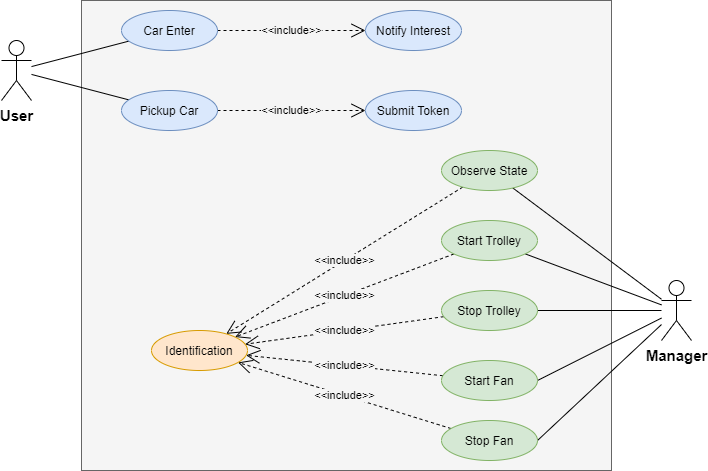

The diagram above was exported from draw.io. Its source (the exported page's mxGraphModel, read from the mxfile embedded in the PNG):
<mxGraphModel dx="782" dy="497" grid="1" gridSize="10" guides="1" tooltips="1" connect="1" arrows="1" fold="1" page="1" pageScale="1" pageWidth="827" pageHeight="1169" math="0" shadow="0">
  <root>
    <mxCell id="0" />
    <mxCell id="1" parent="0" />
    <mxCell id="9JSOB_7-f8VlLuVNg0SL-14" value="" style="rounded=0;whiteSpace=wrap;html=1;fillColor=#f5f5f5;strokeColor=#666666;fontColor=#333333;" parent="1" vertex="1">
      <mxGeometry x="130" y="10" width="530" height="470" as="geometry" />
    </mxCell>
    <mxCell id="9JSOB_7-f8VlLuVNg0SL-18" style="edgeStyle=none;rounded=0;orthogonalLoop=1;jettySize=auto;html=1;endArrow=none;endFill=0;" parent="1" source="9JSOB_7-f8VlLuVNg0SL-2" target="9JSOB_7-f8VlLuVNg0SL-5" edge="1">
      <mxGeometry relative="1" as="geometry" />
    </mxCell>
    <mxCell id="9JSOB_7-f8VlLuVNg0SL-20" style="rounded=0;orthogonalLoop=1;jettySize=auto;html=1;endArrow=none;endFill=0;" parent="1" source="9JSOB_7-f8VlLuVNg0SL-2" target="9JSOB_7-f8VlLuVNg0SL-7" edge="1">
      <mxGeometry relative="1" as="geometry" />
    </mxCell>
    <mxCell id="9JSOB_7-f8VlLuVNg0SL-2" value="&lt;b&gt;&lt;font style=&quot;font-size: 15px&quot;&gt;User&lt;/font&gt;&lt;/b&gt;" style="shape=umlActor;verticalLabelPosition=bottom;verticalAlign=top;html=1;" parent="1" vertex="1">
      <mxGeometry x="50" y="50" width="30" height="60" as="geometry" />
    </mxCell>
    <mxCell id="9JSOB_7-f8VlLuVNg0SL-21" style="rounded=0;orthogonalLoop=1;jettySize=auto;html=1;endArrow=none;endFill=0;" parent="1" source="9JSOB_7-f8VlLuVNg0SL-3" target="9JSOB_7-f8VlLuVNg0SL-11" edge="1">
      <mxGeometry relative="1" as="geometry">
        <mxPoint x="680" y="252.36287835939333" as="sourcePoint" />
      </mxGeometry>
    </mxCell>
    <mxCell id="9JSOB_7-f8VlLuVNg0SL-22" style="rounded=0;orthogonalLoop=1;jettySize=auto;html=1;endArrow=none;endFill=0;" parent="1" source="9JSOB_7-f8VlLuVNg0SL-3" target="9JSOB_7-f8VlLuVNg0SL-9" edge="1">
      <mxGeometry relative="1" as="geometry">
        <mxPoint x="680" y="259.0215211823338" as="sourcePoint" />
      </mxGeometry>
    </mxCell>
    <mxCell id="9JSOB_7-f8VlLuVNg0SL-23" style="rounded=0;orthogonalLoop=1;jettySize=auto;html=1;entryX=1;entryY=0.5;entryDx=0;entryDy=0;endArrow=none;endFill=0;" parent="1" source="9JSOB_7-f8VlLuVNg0SL-3" target="9JSOB_7-f8VlLuVNg0SL-10" edge="1">
      <mxGeometry relative="1" as="geometry">
        <mxPoint x="680" y="268.2568807339451" as="sourcePoint" />
      </mxGeometry>
    </mxCell>
    <mxCell id="9JSOB_7-f8VlLuVNg0SL-24" style="rounded=0;orthogonalLoop=1;jettySize=auto;html=1;entryX=1;entryY=0.5;entryDx=0;entryDy=0;endArrow=none;endFill=0;" parent="1" source="9JSOB_7-f8VlLuVNg0SL-3" target="9JSOB_7-f8VlLuVNg0SL-8" edge="1">
      <mxGeometry relative="1" as="geometry">
        <mxPoint x="680" y="277.88990825688086" as="sourcePoint" />
      </mxGeometry>
    </mxCell>
    <mxCell id="9JSOB_7-f8VlLuVNg0SL-25" style="rounded=0;orthogonalLoop=1;jettySize=auto;html=1;entryX=1;entryY=0.5;entryDx=0;entryDy=0;endArrow=none;endFill=0;" parent="1" source="9JSOB_7-f8VlLuVNg0SL-3" target="9JSOB_7-f8VlLuVNg0SL-12" edge="1">
      <mxGeometry relative="1" as="geometry">
        <mxPoint x="680" y="286.1467889908257" as="sourcePoint" />
      </mxGeometry>
    </mxCell>
    <mxCell id="9JSOB_7-f8VlLuVNg0SL-3" value="&lt;font style=&quot;font-size: 15px&quot;&gt;&lt;b&gt;Manager&lt;/b&gt;&lt;/font&gt;" style="shape=umlActor;verticalLabelPosition=bottom;verticalAlign=top;html=1;" parent="1" vertex="1">
      <mxGeometry x="710" y="290" width="30" height="60" as="geometry" />
    </mxCell>
    <mxCell id="9JSOB_7-f8VlLuVNg0SL-4" value="Notify Interest" style="ellipse;whiteSpace=wrap;html=1;fillColor=#dae8fc;strokeColor=#6c8ebf;" parent="1" vertex="1">
      <mxGeometry x="414" y="20" width="96" height="40" as="geometry" />
    </mxCell>
    <mxCell id="9JSOB_7-f8VlLuVNg0SL-15" value="&amp;lt;&amp;lt;include&amp;gt;&amp;gt;" style="rounded=0;orthogonalLoop=1;jettySize=auto;html=1;dashed=1;endArrow=open;endFill=0;endSize=12;labelBackgroundColor=#F5F5F5;" parent="1" source="9JSOB_7-f8VlLuVNg0SL-5" target="9JSOB_7-f8VlLuVNg0SL-4" edge="1">
      <mxGeometry relative="1" as="geometry" />
    </mxCell>
    <mxCell id="9JSOB_7-f8VlLuVNg0SL-5" value="Car Enter" style="ellipse;whiteSpace=wrap;html=1;fillColor=#dae8fc;strokeColor=#6c8ebf;" parent="1" vertex="1">
      <mxGeometry x="170" y="20" width="96" height="40" as="geometry" />
    </mxCell>
    <mxCell id="9JSOB_7-f8VlLuVNg0SL-6" value="Submit Token" style="ellipse;whiteSpace=wrap;html=1;fillColor=#dae8fc;strokeColor=#6c8ebf;" parent="1" vertex="1">
      <mxGeometry x="414" y="100" width="96" height="40" as="geometry" />
    </mxCell>
    <mxCell id="9JSOB_7-f8VlLuVNg0SL-16" value="&amp;lt;&amp;lt;include&amp;gt;&amp;gt;" style="rounded=0;orthogonalLoop=1;jettySize=auto;html=1;dashed=1;endArrow=open;endFill=0;endSize=12;labelBackgroundColor=#F5F5F5;" parent="1" source="9JSOB_7-f8VlLuVNg0SL-7" target="9JSOB_7-f8VlLuVNg0SL-6" edge="1">
      <mxGeometry relative="1" as="geometry" />
    </mxCell>
    <mxCell id="9JSOB_7-f8VlLuVNg0SL-7" value="Pickup Car" style="ellipse;whiteSpace=wrap;html=1;fillColor=#dae8fc;strokeColor=#6c8ebf;" parent="1" vertex="1">
      <mxGeometry x="170" y="100" width="96" height="40" as="geometry" />
    </mxCell>
    <mxCell id="9JSOB_7-f8VlLuVNg0SL-29" value="&amp;lt;&amp;lt;include&amp;gt;&amp;gt;" style="edgeStyle=none;rounded=0;orthogonalLoop=1;jettySize=auto;html=1;dashed=1;endArrow=open;endFill=0;endSize=12;labelBackgroundColor=#F5F5F5;" parent="1" source="9JSOB_7-f8VlLuVNg0SL-8" target="9JSOB_7-f8VlLuVNg0SL-13" edge="1">
      <mxGeometry relative="1" as="geometry" />
    </mxCell>
    <mxCell id="9JSOB_7-f8VlLuVNg0SL-8" value="Start Fan" style="ellipse;whiteSpace=wrap;html=1;fillColor=#d5e8d4;strokeColor=#82b366;" parent="1" vertex="1">
      <mxGeometry x="490" y="370" width="96" height="40" as="geometry" />
    </mxCell>
    <mxCell id="9JSOB_7-f8VlLuVNg0SL-27" value="&amp;lt;&amp;lt;include&amp;gt;&amp;gt;" style="edgeStyle=none;rounded=0;orthogonalLoop=1;jettySize=auto;html=1;dashed=1;endArrow=open;endFill=0;endSize=12;labelBackgroundColor=#F5F5F5;" parent="1" source="9JSOB_7-f8VlLuVNg0SL-9" target="9JSOB_7-f8VlLuVNg0SL-13" edge="1">
      <mxGeometry relative="1" as="geometry" />
    </mxCell>
    <mxCell id="9JSOB_7-f8VlLuVNg0SL-9" value="Start Trolley" style="ellipse;whiteSpace=wrap;html=1;fillColor=#d5e8d4;strokeColor=#82b366;" parent="1" vertex="1">
      <mxGeometry x="490" y="230" width="96" height="40" as="geometry" />
    </mxCell>
    <mxCell id="9JSOB_7-f8VlLuVNg0SL-28" value="&amp;lt;&amp;lt;include&amp;gt;&amp;gt;" style="edgeStyle=none;rounded=0;orthogonalLoop=1;jettySize=auto;html=1;dashed=1;endArrow=open;endFill=0;endSize=12;labelBackgroundColor=#F5F5F5;" parent="1" source="9JSOB_7-f8VlLuVNg0SL-10" target="9JSOB_7-f8VlLuVNg0SL-13" edge="1">
      <mxGeometry relative="1" as="geometry" />
    </mxCell>
    <mxCell id="9JSOB_7-f8VlLuVNg0SL-10" value="Stop Trolley" style="ellipse;whiteSpace=wrap;html=1;fillColor=#d5e8d4;strokeColor=#82b366;" parent="1" vertex="1">
      <mxGeometry x="490" y="300" width="96" height="40" as="geometry" />
    </mxCell>
    <mxCell id="9JSOB_7-f8VlLuVNg0SL-26" value="&amp;lt;&amp;lt;include&amp;gt;&amp;gt;" style="rounded=0;orthogonalLoop=1;jettySize=auto;html=1;endArrow=open;endFill=0;dashed=1;endSize=12;labelBackgroundColor=#F5F5F5;" parent="1" source="9JSOB_7-f8VlLuVNg0SL-11" target="9JSOB_7-f8VlLuVNg0SL-13" edge="1">
      <mxGeometry relative="1" as="geometry" />
    </mxCell>
    <mxCell id="9JSOB_7-f8VlLuVNg0SL-11" value="Observe State" style="ellipse;whiteSpace=wrap;html=1;fillColor=#d5e8d4;strokeColor=#82b366;" parent="1" vertex="1">
      <mxGeometry x="490" y="160" width="96" height="40" as="geometry" />
    </mxCell>
    <mxCell id="9JSOB_7-f8VlLuVNg0SL-30" value="&amp;lt;&amp;lt;include&amp;gt;&amp;gt;" style="edgeStyle=none;rounded=0;orthogonalLoop=1;jettySize=auto;html=1;dashed=1;endArrow=open;endFill=0;endSize=12;labelBackgroundColor=#F5F5F5;" parent="1" source="9JSOB_7-f8VlLuVNg0SL-12" target="9JSOB_7-f8VlLuVNg0SL-13" edge="1">
      <mxGeometry relative="1" as="geometry" />
    </mxCell>
    <mxCell id="9JSOB_7-f8VlLuVNg0SL-12" value="Stop Fan" style="ellipse;whiteSpace=wrap;html=1;fillColor=#d5e8d4;strokeColor=#82b366;" parent="1" vertex="1">
      <mxGeometry x="490" y="430" width="96" height="40" as="geometry" />
    </mxCell>
    <mxCell id="9JSOB_7-f8VlLuVNg0SL-13" value="Identification" style="ellipse;whiteSpace=wrap;html=1;fillColor=#ffe6cc;strokeColor=#d79b00;" parent="1" vertex="1">
      <mxGeometry x="200" y="340" width="96" height="40" as="geometry" />
    </mxCell>
  </root>
</mxGraphModel>